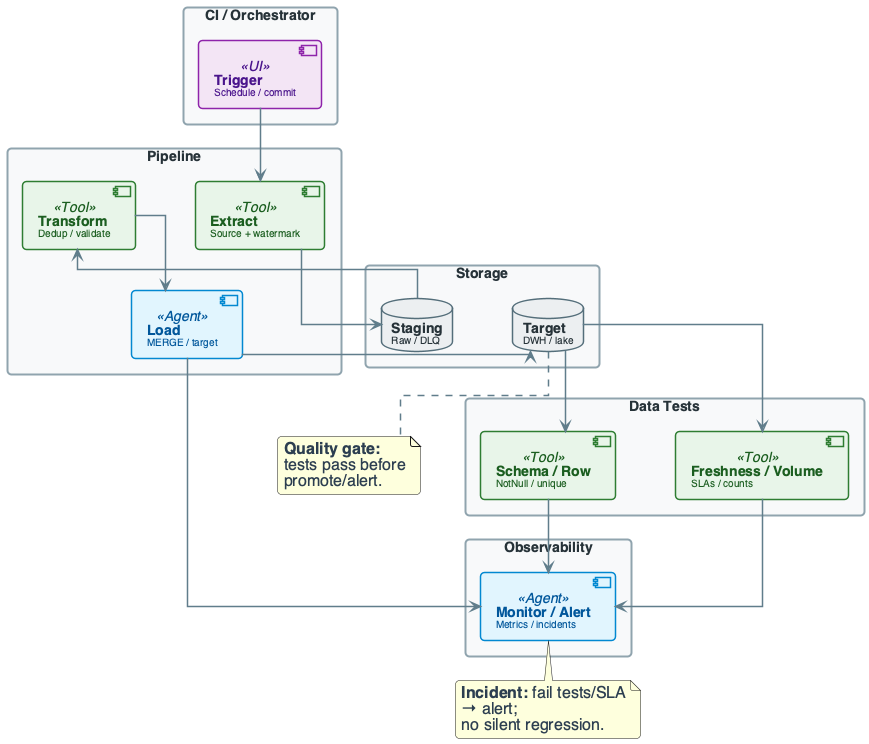

The diagram above was rendered by PlantUML. Its source (embedded in the PNG):
@startuml
'=================================================
' CANONICAL DIAGRAM TEMPLATE - DATA ENGINEERING
'=================================================

top to bottom direction
skinparam linetype ortho
skinparam shadowing false
skinparam roundcorner 8
skinparam handwritten false
skinparam nodesep 60
skinparam ranksep 40

'-------------------------
' FONT & GLOBAL STYLE
'-------------------------
skinparam defaultFontName "Segoe UI, Helvetica, sans-serif"
skinparam defaultFontSize 16
skinparam defaultFontColor #2C3E50

'-------------------------
' GENERIC BOX STYLE
'-------------------------
skinparam rectangle {
    BackgroundColor #F8F9FA
    BorderColor #90A4AE
    BorderThickness 2
    FontColor #263238
    FontSize 14
    FontStyle bold
    Padding 20
}

skinparam component {
    BackgroundColor #FFFFFF
    BorderColor #78909C
    BorderThickness 1.5
    FontSize 14
    Padding 12
}

skinparam database {
    BackgroundColor #ECEFF1
    BorderColor #546E7A
    BorderThickness 1.5
    FontSize 14
    FontColor #263238
}

skinparam arrow {
    Color #607D8B
    Thickness 1.5
    FontSize 11
    FontColor #546E7A
}

'-------------------------
' SEMANTIC STEREOTYPES
'-------------------------
skinparam component<<UI>> {
    BorderColor #8E24AA
    BackgroundColor #F3E5F5
    FontColor #4A148C
}

skinparam component<<Agent>> {
    BorderColor #0288D1
    BackgroundColor #E1F5FE
    FontColor #01579B
}

skinparam component<<Tool>> {
    BorderColor #2E7D32
    BackgroundColor #E8F5E9
    FontColor #1B5E20
}

skinparam component<<Config>> {
    BorderColor #F57C00
    BackgroundColor #FFF3E0
    FontColor #E65100
}

skinparam component<<Bad>> {
    BorderColor #C62828
    BackgroundColor #FFEBEE
    FontColor #B71C1C
}

skinparam component<<V1>> {
    BorderColor #F57C00
    BackgroundColor #FFF3E0
    FontColor #E65100
}

skinparam component<<V2>> {
    BorderColor #2E7D32
    BackgroundColor #E8F5E9
    FontColor #1B5E20
}

skinparam component<<up>> {
    BackgroundColor #E8F5E9
    BorderColor #2E7D32
}

skinparam component<<down>> {
    BackgroundColor #FFEBEE
    BorderColor #C62828
}

skinparam database<<up>> {
    BackgroundColor #E8F5E9
    BorderColor #2E7D32
}

skinparam database<<down>> {
    BackgroundColor #FFEBEE
    BorderColor #C62828
}

skinparam component<<success>> {
    BackgroundColor #E8F5E9
    BorderColor #2E7D32
}

skinparam component<<failure>> {
    BackgroundColor #FFEBEE
    BorderColor #C62828
}

'=================================================

rectangle "CI / Orchestrator" #F8F9FA {
    component "**Trigger**\n<size:10>Schedule / commit</size>" as TRIGGER <<UI>>
}

rectangle "Pipeline" #F8F9FA {
    component "**Extract**\n<size:10>Source + watermark</size>" as EXTRACT <<Tool>>
    component "**Transform**\n<size:10>Dedup / validate</size>" as TRANSFORM <<Tool>>
    component "**Load**\n<size:10>MERGE / target</size>" as LOAD <<Agent>>
}

rectangle "Data Tests" #F8F9FA {
    component "**Schema / Row**\n<size:10>NotNull / unique</size>" as TEST1 <<Tool>>
    component "**Freshness / Volume**\n<size:10>SLAs / counts</size>" as TEST2 <<Tool>>
}

rectangle "Storage" #F8F9FA {
    database "**Staging**\n<size:10>Raw / DLQ</size>" as STAGING
    database "**Target**\n<size:10>DWH / lake</size>" as TARGET
}

rectangle "Observability" #F8F9FA {
    component "**Monitor / Alert**\n<size:10>Metrics / incidents</size>" as MONITOR <<Agent>>
}

TRIGGER --> EXTRACT
EXTRACT --> STAGING
STAGING --> TRANSFORM
TRANSFORM --> LOAD
LOAD --> TARGET
TARGET --> TEST1
TARGET --> TEST2
TEST1 --> MONITOR
TEST2 --> MONITOR
LOAD --> MONITOR

note bottom of TARGET : **Quality gate:**\ntests pass before\npromote/alert.
note bottom of MONITOR : **Incident:** fail tests/SLA\n→ alert;\nno silent regression.

@enduml